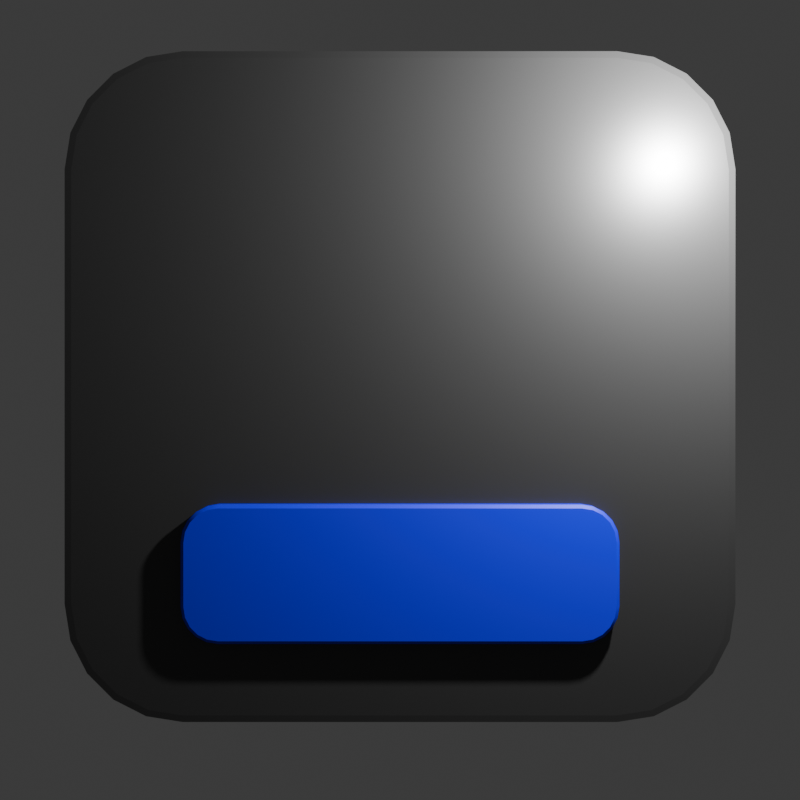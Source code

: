 # Source: alertIcon.blend  (saved by Blender 4.1.23; exported with 4.5.12 LTS)
import bpy
from mathutils import Matrix  # noqa: F401  (used for matrix-valued properties, if any)

bpy.ops.wm.read_factory_settings(use_empty=True)
scene = bpy.context.scene
scene.name = 'Scene'

# ---- collections
col_collection = bpy.data.collections.new('Collection'); scene.collection.children.link(col_collection)

# ---- materials (node trees are filled in below, after node groups)
mat_material = bpy.data.materials.new('Material')
mat_material.alpha_threshold = 0.0
mat_material.use_transparent_shadow = False
mat_material.roughness = 0.5
mat_material.line_color = (0.0, 0.0, 0.0, 1.0)
mat_blue = bpy.data.materials.new('Blue')

# ---- material node trees
mat_material.use_nodes = True; mat_material.node_tree.nodes.clear()
_N = mat_material.node_tree.nodes; _L = mat_material.node_tree.links
n0 = _N.new('ShaderNodeOutputMaterial'); n0.name = 'Material Output'; n0.location = (300, 300)
n1 = _N.new('ShaderNodeBsdfPrincipled'); n1.name = 'Principled BSDF'; n1.location = (10, 300)
n1.inputs[0].default_value = (0.06561, 0.06561, 0.06561, 1.0)
n1.inputs[1].default_value = 0.4094
n1.inputs[2].default_value = 0.311
n1.inputs[3].default_value = 1.45
_L.new(n1.outputs[0], n0.inputs[0])
n0.is_active_output = True
mat_blue.use_nodes = True; mat_blue.node_tree.nodes.clear()
_N = mat_blue.node_tree.nodes; _L = mat_blue.node_tree.links
n0 = _N.new('ShaderNodeBsdfPrincipled'); n0.name = 'Principled BSDF'; n0.location = (10, 300)
n0.inputs[0].default_value = (0.0, 0.002484, 0.8003, 1.0)
n1 = _N.new('ShaderNodeOutputMaterial'); n1.name = 'Material Output'; n1.location = (300, 300)
_L.new(n0.outputs[0], n1.inputs[0])
n1.is_active_output = True

# ---- world
world_world = bpy.data.worlds.new('World'); scene.world = world_world
world_world.use_nodes = True; world_world.node_tree.nodes.clear()
_N = world_world.node_tree.nodes; _L = world_world.node_tree.links
n0 = _N.new('ShaderNodeOutputWorld'); n0.name = 'World Output'; n0.location = (300, 300)
n1 = _N.new('ShaderNodeBackground'); n1.name = 'Background'; n1.location = (10, 300)
n1.inputs[0].default_value = (0.05088, 0.05088, 0.05088, 1.0)
_L.new(n1.outputs[0], n0.inputs[0])
n0.is_active_output = True
world_world.color = (0.05088, 0.05088, 0.05088)
world_world.use_sun_shadow = False
world_world.sun_shadow_jitter_overblur = 0.0

# ---- cameras
cam_camera = bpy.data.cameras.new('Camera')
cam_camera.clip_end = 100.0
cam_camera.ortho_scale = 7.314

# ---- lights
light_light = bpy.data.lights.new('Light', 'POINT')
light_light.transmission_factor = 0.0
light_light.energy = 1000.0
light_light.shadow_soft_size = 0.1
light_light.shadow_maximum_resolution = 0.006
light_light.use_absolute_resolution = True

# ---- meshes
me_cube = bpy.data.meshes.new('Cube')
me_cube.from_pydata([(0.6482, 1.0, 1.0), (1.0, 1.0, 0.6482), (0.7569, 1.0, 0.9828), (0.855, 1.0, 0.9328), (0.9328, 1.0, 0.855), (0.9828, 1.0, 0.7569), (1.0, 1.0, -0.6482), (0.6482, 1.0, -1.0), (0.9828, 1.0, -0.7569), (0.9328, 1.0, -0.855), (0.855, 1.0, -0.9328), (0.7569, 1.0, -0.9828), (1.0, -1.0, 0.6482), (0.6482, -1.0, 1.0), (0.9828, -1.0, 0.7569), (0.9328, -1.0, 0.855), (0.855, -1.0, 0.9328), (0.7569, -1.0, 0.9828), (0.6482, -1.0, -1.0), (1.0, -1.0, -0.6482), (0.7569, -1.0, -0.9828), (0.855, -1.0, -0.9328), (0.9328, -1.0, -0.855), (0.9828, -1.0, -0.7569), (-1.0, 1.0, 0.6482), (-0.6482, 1.0, 1.0), (-0.9828, 1.0, 0.7569), (-0.9328, 1.0, 0.855), (-0.855, 1.0, 0.9328), (-0.7569, 1.0, 0.9828), (-0.6482, 1.0, -1.0), (-1.0, 1.0, -0.6482), (-0.7569, 1.0, -0.9828), (-0.855, 1.0, -0.9328), (-0.9328, 1.0, -0.855), (-0.9828, 1.0, -0.7569), (-0.6482, -1.0, 1.0), (-1.0, -1.0, 0.6482), (-0.7569, -1.0, 0.9828), (-0.855, -1.0, 0.9328), (-0.9328, -1.0, 0.855), (-0.9828, -1.0, 0.7569), (-1.0, -1.0, -0.6482), (-0.6482, -1.0, -1.0), (-0.9828, -1.0, -0.7569), (-0.9328, -1.0, -0.855), (-0.855, -1.0, -0.9328), (-0.7569, -1.0, -0.9828)], [], [(30, 7, 18, 43), (42, 37, 24, 31), (18, 20, 21, 22, 23, 19, 12, 14, 15, 16, 17, 13, 36, 38, 39, 40, 41, 37, 42, 44, 45, 46, 47, 43), (0, 25, 36, 13), (6, 1, 12, 19), (30, 43, 47, 32), (32, 47, 46, 33), (33, 46, 45, 34), (34, 45, 44, 35), (35, 44, 42, 31), (0, 13, 17, 2), (2, 17, 16, 3), (3, 16, 15, 4), (4, 15, 14, 5), (5, 14, 12, 1), (36, 25, 29, 38), (38, 29, 28, 39), (39, 28, 27, 40), (40, 27, 26, 41), (41, 26, 24, 37), (18, 7, 11, 20), (20, 11, 10, 21), (21, 10, 9, 22), (22, 9, 8, 23), (23, 8, 6, 19), (30, 32, 33, 34, 35, 31, 24, 26, 27, 28, 29, 25, 0, 2, 3, 4, 5, 1, 6, 8, 9, 10, 11, 7)])
me_cube.polygons.foreach_set('use_smooth', [True] * 26)
_k = set([(0, 2), (0, 25), (1, 5), (1, 6), (2, 3), (3, 4), (4, 5), (6, 8), (7, 11), (7, 30), (8, 9), (9, 10), (10, 11), (12, 14), (12, 19), (13, 17), (13, 36), (14, 15), (15, 16), (16, 17), (18, 20), (18, 43), (19, 23), (20, 21), (21, 22), (22, 23), (24, 26), (24, 31), (25, 29), (26, 27), (27, 28), (28, 29), (30, 32), (31, 35), (32, 33), (33, 34), (34, 35), (36, 38), (37, 41), (37, 42), (38, 39), (39, 40), (40, 41), (42, 44), (43, 47), (44, 45), (45, 46), (46, 47)])
me_cube.attributes.new('sharp_edge', 'BOOLEAN', 'EDGE').data.foreach_set('value', [ (min(e.vertices), max(e.vertices)) in _k for e in me_cube.edges])
_uv = me_cube.uv_layers.new(name='UVMap')
_uv.uv.foreach_set('vector', [0.169, 0.5, 0.331, 0.5, 0.331, 0.75, 0.169, 0.75, 0.419, 0.0, 0.581, 0.0, 0.581, 0.25, 0.419, 0.25, 0.375, 0.794, 0.3772, 0.7804, 0.3834, 0.7681, 0.3931, 0.7584, 0.4054, 0.7522, 0.419, 0.75, 0.581, 0.75, 0.5946, 0.7522, 0.6069, 0.7584, 0.6166, 0.7681, 0.6228, 0.7804, 0.625, 0.794, 0.625, 0.956, 0.6228, 0.9696, 0.6166, 0.9819, 0.6069, 0.9916, 0.5946, 0.9978, 0.581, 1.0, 0.419, 1.0, 0.4054, 0.9978, 0.3931, 0.9916, 0.3834, 0.9819, 0.3772, 0.9696, 0.375, 0.956, 0.669, 0.5, 0.831, 0.5, 0.831, 0.75, 0.669, 0.75, 0.419, 0.5, 0.581, 0.5, 0.581, 0.75, 0.419, 0.75, 0.169, 0.5, 0.169, 0.75, 0.1554, 0.75, 0.1554, 0.5, 0.1554, 0.5, 0.1554, 0.75, 0.1431, 0.75, 0.1431, 0.5, 0.1431, 0.5, 0.1431, 0.75, 0.125, 0.75, 0.125, 0.5, 0.375, 0.25, 0.375, 0.0, 0.4054, 0.0, 0.4054, 0.25, 0.4054, 0.25, 0.4054, 0.0, 0.419, 0.0, 0.419, 0.25, 0.669, 0.5, 0.669, 0.75, 0.6554, 0.75, 0.6554, 0.5, 0.6554, 0.5, 0.6554, 0.75, 0.6431, 0.75, 0.6431, 0.5, 0.6431, 0.5, 0.6431, 0.75, 0.6069, 0.75, 0.6069, 0.5, 0.6069, 0.5, 0.6069, 0.75, 0.5946, 0.75, 0.5946, 0.5, 0.5946, 0.5, 0.5946, 0.75, 0.581, 0.75, 0.581, 0.5, 0.831, 0.75, 0.831, 0.5, 0.8446, 0.5, 0.8446, 0.75, 0.8446, 0.75, 0.8446, 0.5, 0.875, 0.5, 0.875, 0.75, 0.625, 0.0, 0.625, 0.25, 0.6069, 0.25, 0.6069, 0.0, 0.6069, 0.0, 0.6069, 0.25, 0.5946, 0.25, 0.5946, 0.0, 0.5946, 0.0, 0.5946, 0.25, 0.581, 0.25, 0.581, 0.0, 0.331, 0.75, 0.331, 0.5, 0.3446, 0.5, 0.3446, 0.75, 0.3446, 0.75, 0.3446, 0.5, 0.3569, 0.5, 0.3569, 0.75, 0.3569, 0.75, 0.3569, 0.5, 0.3931, 0.5, 0.3931, 0.75, 0.3931, 0.75, 0.3931, 0.5, 0.4054, 0.5, 0.4054, 0.75, 0.4054, 0.75, 0.4054, 0.5, 0.419, 0.5, 0.419, 0.75, 0.375, 0.294, 0.3772, 0.2804, 0.3834, 0.2681, 0.3931, 0.2584, 0.4054, 0.2522, 0.419, 0.25, 0.581, 0.25, 0.5946, 0.2522, 0.6069, 0.2584, 0.6166, 0.2681, 0.6228, 0.2804, 0.625, 0.294, 0.625, 0.456, 0.6228, 0.4696, 0.6166, 0.4819, 0.6069, 0.4916, 0.5946, 0.4978, 0.581, 0.5, 0.419, 0.5, 0.4054, 0.4978, 0.3931, 0.4916, 0.3834, 0.4819, 0.3772, 0.4696, 0.375, 0.456])
me_cube.materials.append(mat_material)
me_cube.use_mirror_vertex_groups = False
me_cube.update()
me_cube_002 = bpy.data.meshes.new('Cube.002')
me_cube_002.from_pydata([(-0.6471, -0.04842, -0.09477), (-0.5366, -0.04842, -0.2053), (-0.6417, -0.04842, -0.1289), (-0.626, -0.04842, -0.1598), (-0.6015, -0.04842, -0.1842), (-0.5707, -0.04842, -0.1999), (-0.5366, -0.04842, 0.2053), (-0.6471, -0.04842, 0.09477), (-0.5707, -0.04842, 0.1999), (-0.6015, -0.04842, 0.1842), (-0.626, -0.04842, 0.1598), (-0.6417, -0.04842, 0.1289), (-0.5366, 0.04842, -0.2053), (-0.6471, 0.04842, -0.09477), (-0.5707, 0.04842, -0.1999), (-0.6015, 0.04842, -0.1842), (-0.626, 0.04842, -0.1598), (-0.6417, 0.04842, -0.1289), (-0.6471, 0.04842, 0.09477), (-0.5366, 0.04842, 0.2053), (-0.6417, 0.04842, 0.1289), (-0.626, 0.04842, 0.1598), (-0.6015, 0.04842, 0.1842), (-0.5707, 0.04842, 0.1999), (0.5366, -0.04842, -0.2053), (0.6471, -0.04842, -0.09477), (0.5707, -0.04842, -0.1999), (0.6015, -0.04842, -0.1842), (0.626, -0.04842, -0.1598), (0.6417, -0.04842, -0.1289), (0.6471, -0.04842, 0.09477), (0.5366, -0.04842, 0.2053), (0.6417, -0.04842, 0.1289), (0.626, -0.04842, 0.1598), (0.6015, -0.04842, 0.1842), (0.5707, -0.04842, 0.1999), (0.6471, 0.04842, -0.09477), (0.5366, 0.04842, -0.2053), (0.6417, 0.04842, -0.1289), (0.626, 0.04842, -0.1598), (0.6015, 0.04842, -0.1842), (0.5707, 0.04842, -0.1999), (0.5366, 0.04842, 0.2053), (0.6471, 0.04842, 0.09477), (0.5707, 0.04842, 0.1999), (0.6015, 0.04842, 0.1842), (0.626, 0.04842, 0.1598), (0.6417, 0.04842, 0.1289)], [], [(24, 26, 27, 28, 29, 25, 30, 32, 33, 34, 35, 31, 6, 8, 9, 10, 11, 7, 0, 2, 3, 4, 5, 1), (36, 43, 30, 25), (42, 19, 6, 31), (0, 7, 18, 13), (12, 14, 15, 16, 17, 13, 18, 20, 21, 22, 23, 19, 42, 44, 45, 46, 47, 43, 36, 38, 39, 40, 41, 37), (12, 1, 5, 14), (14, 5, 4, 15), (15, 4, 3, 16), (16, 3, 2, 17), (17, 2, 0, 13), (6, 19, 23, 8), (8, 23, 22, 9), (9, 22, 21, 10), (10, 21, 20, 11), (11, 20, 18, 7), (24, 37, 41, 26), (26, 41, 40, 27), (27, 40, 39, 28), (28, 39, 38, 29), (29, 38, 36, 25), (42, 31, 35, 44), (44, 35, 34, 45), (45, 34, 33, 46), (46, 33, 32, 47), (47, 32, 30, 43), (12, 37, 24, 1)])
me_cube_002.polygons.foreach_set('use_smooth', [True] * 26)
_k = set([(0, 2), (0, 7), (1, 5), (1, 24), (2, 3), (3, 4), (4, 5), (6, 8), (6, 31), (7, 11), (8, 9), (9, 10), (10, 11), (12, 14), (12, 37), (13, 17), (13, 18), (14, 15), (15, 16), (16, 17), (18, 20), (19, 23), (19, 42), (20, 21), (21, 22), (22, 23), (24, 26), (25, 29), (25, 30), (26, 27), (27, 28), (28, 29), (30, 32), (31, 35), (32, 33), (33, 34), (34, 35), (36, 38), (36, 43), (37, 41), (38, 39), (39, 40), (40, 41), (42, 44), (43, 47), (44, 45), (45, 46), (46, 47)])
me_cube_002.attributes.new('sharp_edge', 'BOOLEAN', 'EDGE').data.foreach_set('value', [ (min(e.vertices), max(e.vertices)) in _k for e in me_cube_002.edges])
_uv = me_cube_002.uv_layers.new(name='UVMap')
_uv.uv.foreach_set('vector', [0.375, 0.7714, 0.3783, 0.7648, 0.3879, 0.7588, 0.4027, 0.7541, 0.4215, 0.751, 0.4423, 0.75, 0.5577, 0.75, 0.5785, 0.751, 0.5973, 0.7541, 0.6121, 0.7588, 0.6217, 0.7648, 0.625, 0.7714, 0.625, 0.9786, 0.6217, 0.9852, 0.6121, 0.9912, 0.5973, 0.9959, 0.5785, 0.999, 0.5577, 1.0, 0.4423, 1.0, 0.4215, 0.999, 0.4027, 0.9959, 0.3879, 0.9912, 0.3783, 0.9852, 0.375, 0.9786, 0.4423, 0.5, 0.5577, 0.5, 0.5577, 0.75, 0.4423, 0.75, 0.6464, 0.5, 0.8536, 0.5, 0.8536, 0.75, 0.6464, 0.75, 0.4423, 0.0, 0.5577, 0.0, 0.5577, 0.25, 0.4423, 0.25, 0.375, 0.2714, 0.3783, 0.2648, 0.3879, 0.2588, 0.4027, 0.2541, 0.4215, 0.251, 0.4423, 0.25, 0.5577, 0.25, 0.5785, 0.251, 0.5973, 0.2541, 0.6121, 0.2588, 0.6217, 0.2648, 0.625, 0.2714, 0.625, 0.4786, 0.6217, 0.4852, 0.6121, 0.4912, 0.5973, 0.4959, 0.5785, 0.499, 0.5577, 0.5, 0.4423, 0.5, 0.4215, 0.499, 0.4027, 0.4959, 0.3879, 0.4912, 0.3783, 0.4852, 0.375, 0.4786, 0.1464, 0.5, 0.1464, 0.75, 0.1398, 0.75, 0.1398, 0.5, 0.1398, 0.5, 0.1398, 0.75, 0.1338, 0.75, 0.1338, 0.5, 0.1338, 0.5, 0.1338, 0.75, 0.125, 0.75, 0.125, 0.5, 0.375, 0.25, 0.375, 0.0, 0.4215, 0.0, 0.4215, 0.25, 0.4215, 0.25, 0.4215, 0.0, 0.4423, 0.0, 0.4423, 0.25, 0.8536, 0.75, 0.8536, 0.5, 0.8602, 0.5, 0.8602, 0.75, 0.8602, 0.75, 0.8602, 0.5, 0.875, 0.5, 0.875, 0.75, 0.625, 0.0, 0.625, 0.25, 0.5973, 0.25, 0.5973, 0.0, 0.5973, 0.0, 0.5973, 0.25, 0.5785, 0.25, 0.5785, 0.0, 0.5785, 0.0, 0.5785, 0.25, 0.5577, 0.25, 0.5577, 0.0, 0.3536, 0.75, 0.3536, 0.5, 0.3602, 0.5, 0.3602, 0.75, 0.3602, 0.75, 0.3602, 0.5, 0.3662, 0.5, 0.3662, 0.75, 0.3662, 0.75, 0.3662, 0.5, 0.4027, 0.5, 0.4027, 0.75, 0.4027, 0.75, 0.4027, 0.5, 0.4215, 0.5, 0.4215, 0.75, 0.4215, 0.75, 0.4215, 0.5, 0.4423, 0.5, 0.4423, 0.75, 0.6464, 0.5, 0.6464, 0.75, 0.6398, 0.75, 0.6398, 0.5, 0.6398, 0.5, 0.6398, 0.75, 0.6338, 0.75, 0.6338, 0.5, 0.6338, 0.5, 0.6338, 0.75, 0.5973, 0.75, 0.5973, 0.5, 0.5973, 0.5, 0.5973, 0.75, 0.5785, 0.75, 0.5785, 0.5, 0.5785, 0.5, 0.5785, 0.75, 0.5577, 0.75, 0.5577, 0.5, 0.1464, 0.5, 0.3536, 0.5, 0.3536, 0.75, 0.1464, 0.75])
me_cube_002.materials.append(mat_blue)
me_cube_002.update()

# ---- objects
ob_cube = bpy.data.objects.new('Cube', me_cube)
ob_light = bpy.data.objects.new('Light', light_light)
ob_camera = bpy.data.objects.new('Camera', cam_camera)
ob_cube_001 = bpy.data.objects.new('Cube.001', me_cube_002)

# ---- transforms, parenting, visibility, modifiers, constraints
ob_cube.location = (0.0, 0.04319, 0.08886)
ob_cube.scale = (2.185, 0.1692, 2.185)
ob_cube.lock_rotations_4d = False
ob_cube.empty_display_type = 'ARROWS'
ob_cube.lineart.crease_threshold = 0.0
_m = ob_cube.modifiers.new('Bevel', 'BEVEL')
_m.width = 0.02
_m.width_pct = 0.02
ob_light.location = (1.998, -1.311, 1.784)
ob_light.rotation_euler = (0.6503, 0.05522, 1.866)
ob_light.lock_rotations_4d = False
ob_light.empty_display_type = 'ARROWS'
ob_light.color = (0.0, 0.0, 0.0, 0.0)
ob_light.lineart.crease_threshold = 0.0
ob_camera.location = (0.0, -7.361, 0.0)
ob_camera.rotation_euler = (1.571, 0.0, 0.0)
ob_camera.lock_rotations_4d = False
ob_camera.empty_display_type = 'ARROWS'
ob_camera.color = (0.0, 0.0, 0.0, 0.0)
ob_camera.display_type = 'WIRE'
ob_camera.lineart.crease_threshold = 0.0
ob_cube_001.location = (0.0, -0.1161, -1.122)
ob_cube_001.scale = (2.185, 2.185, 2.185)
_m = ob_cube_001.modifiers.new('Bevel', 'BEVEL')
_m.width = 0.01
_m.width_pct = 0.01

# ---- collection membership
col_collection.objects.link(ob_cube)
col_collection.objects.link(ob_light)
col_collection.objects.link(ob_camera)
col_collection.objects.link(ob_cube_001)

# ---- scene / render settings (as saved in the file)
scene.camera = ob_camera
scene.frame_start = 1; scene.frame_end = 250; scene.frame_set(1)
scene.render.engine = 'CYCLES'
scene.render.resolution_x = 180
scene.render.resolution_y = 180
scene.render.film_transparent = True
scene.cycles.sampling_pattern = 'TABULATED_SOBOL'
scene.eevee.ray_tracing_options.trace_max_roughness = 0.0
bpy.context.view_layer.update()
